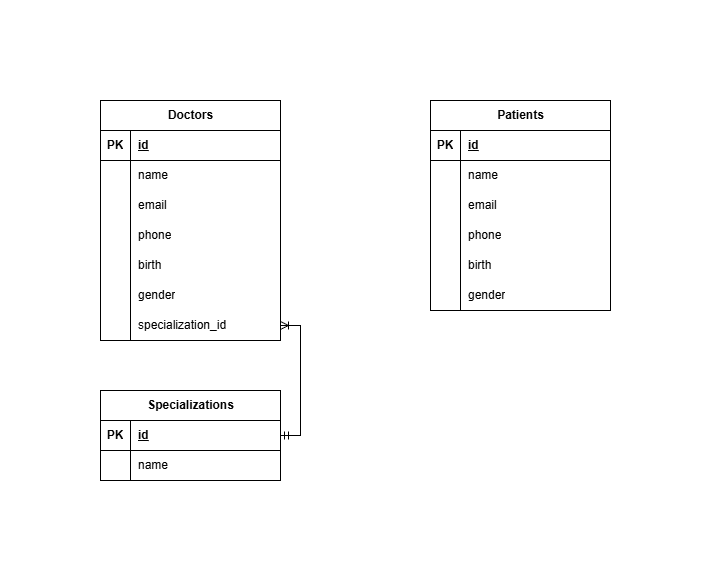

The diagram above was exported from draw.io. Its source (the exported page's mxGraphModel, read from the mxfile embedded in the PNG):
<mxGraphModel dx="1213" dy="730" grid="1" gridSize="10" guides="1" tooltips="1" connect="1" arrows="1" fold="1" page="1" pageScale="1" pageWidth="827" pageHeight="1169" math="0" shadow="0">
  <root>
    <mxCell id="0" />
    <mxCell id="1" parent="0" />
    <mxCell id="_rq43sBfvA4M0D6VbHAO-1" parent="1" style="shape=table;startSize=30;container=1;collapsible=1;childLayout=tableLayout;fixedRows=1;rowLines=0;fontStyle=1;align=center;resizeLast=1;html=1;" value="Doctors" vertex="1">
      <mxGeometry height="240" width="180" x="100" y="140" as="geometry" />
    </mxCell>
    <mxCell id="_rq43sBfvA4M0D6VbHAO-2" parent="_rq43sBfvA4M0D6VbHAO-1" style="shape=tableRow;horizontal=0;startSize=0;swimlaneHead=0;swimlaneBody=0;fillColor=none;collapsible=0;dropTarget=0;points=[[0,0.5],[1,0.5]];portConstraint=eastwest;top=0;left=0;right=0;bottom=1;" value="" vertex="1">
      <mxGeometry height="30" width="180" y="30" as="geometry" />
    </mxCell>
    <mxCell id="_rq43sBfvA4M0D6VbHAO-3" parent="_rq43sBfvA4M0D6VbHAO-2" style="shape=partialRectangle;connectable=0;fillColor=none;top=0;left=0;bottom=0;right=0;fontStyle=1;overflow=hidden;whiteSpace=wrap;html=1;" value="PK" vertex="1">
      <mxGeometry height="30" width="30" as="geometry">
        <mxRectangle height="30" width="30" as="alternateBounds" />
      </mxGeometry>
    </mxCell>
    <mxCell id="_rq43sBfvA4M0D6VbHAO-4" parent="_rq43sBfvA4M0D6VbHAO-2" style="shape=partialRectangle;connectable=0;fillColor=none;top=0;left=0;bottom=0;right=0;align=left;spacingLeft=6;fontStyle=5;overflow=hidden;whiteSpace=wrap;html=1;" value="id" vertex="1">
      <mxGeometry height="30" width="150" x="30" as="geometry">
        <mxRectangle height="30" width="150" as="alternateBounds" />
      </mxGeometry>
    </mxCell>
    <mxCell id="_rq43sBfvA4M0D6VbHAO-5" parent="_rq43sBfvA4M0D6VbHAO-1" style="shape=tableRow;horizontal=0;startSize=0;swimlaneHead=0;swimlaneBody=0;fillColor=none;collapsible=0;dropTarget=0;points=[[0,0.5],[1,0.5]];portConstraint=eastwest;top=0;left=0;right=0;bottom=0;" value="" vertex="1">
      <mxGeometry height="30" width="180" y="60" as="geometry" />
    </mxCell>
    <mxCell id="_rq43sBfvA4M0D6VbHAO-6" parent="_rq43sBfvA4M0D6VbHAO-5" style="shape=partialRectangle;connectable=0;fillColor=none;top=0;left=0;bottom=0;right=0;editable=1;overflow=hidden;whiteSpace=wrap;html=1;" value="" vertex="1">
      <mxGeometry height="30" width="30" as="geometry">
        <mxRectangle height="30" width="30" as="alternateBounds" />
      </mxGeometry>
    </mxCell>
    <mxCell id="_rq43sBfvA4M0D6VbHAO-7" parent="_rq43sBfvA4M0D6VbHAO-5" style="shape=partialRectangle;connectable=0;fillColor=none;top=0;left=0;bottom=0;right=0;align=left;spacingLeft=6;overflow=hidden;whiteSpace=wrap;html=1;" value="name" vertex="1">
      <mxGeometry height="30" width="150" x="30" as="geometry">
        <mxRectangle height="30" width="150" as="alternateBounds" />
      </mxGeometry>
    </mxCell>
    <mxCell id="_rq43sBfvA4M0D6VbHAO-8" parent="_rq43sBfvA4M0D6VbHAO-1" style="shape=tableRow;horizontal=0;startSize=0;swimlaneHead=0;swimlaneBody=0;fillColor=none;collapsible=0;dropTarget=0;points=[[0,0.5],[1,0.5]];portConstraint=eastwest;top=0;left=0;right=0;bottom=0;" value="" vertex="1">
      <mxGeometry height="30" width="180" y="90" as="geometry" />
    </mxCell>
    <mxCell id="_rq43sBfvA4M0D6VbHAO-9" parent="_rq43sBfvA4M0D6VbHAO-8" style="shape=partialRectangle;connectable=0;fillColor=none;top=0;left=0;bottom=0;right=0;editable=1;overflow=hidden;whiteSpace=wrap;html=1;" value="" vertex="1">
      <mxGeometry height="30" width="30" as="geometry">
        <mxRectangle height="30" width="30" as="alternateBounds" />
      </mxGeometry>
    </mxCell>
    <mxCell id="_rq43sBfvA4M0D6VbHAO-10" parent="_rq43sBfvA4M0D6VbHAO-8" style="shape=partialRectangle;connectable=0;fillColor=none;top=0;left=0;bottom=0;right=0;align=left;spacingLeft=6;overflow=hidden;whiteSpace=wrap;html=1;" value="email" vertex="1">
      <mxGeometry height="30" width="150" x="30" as="geometry">
        <mxRectangle height="30" width="150" as="alternateBounds" />
      </mxGeometry>
    </mxCell>
    <mxCell id="_rq43sBfvA4M0D6VbHAO-11" parent="_rq43sBfvA4M0D6VbHAO-1" style="shape=tableRow;horizontal=0;startSize=0;swimlaneHead=0;swimlaneBody=0;fillColor=none;collapsible=0;dropTarget=0;points=[[0,0.5],[1,0.5]];portConstraint=eastwest;top=0;left=0;right=0;bottom=0;" value="" vertex="1">
      <mxGeometry height="30" width="180" y="120" as="geometry" />
    </mxCell>
    <mxCell id="_rq43sBfvA4M0D6VbHAO-12" parent="_rq43sBfvA4M0D6VbHAO-11" style="shape=partialRectangle;connectable=0;fillColor=none;top=0;left=0;bottom=0;right=0;editable=1;overflow=hidden;whiteSpace=wrap;html=1;" value="" vertex="1">
      <mxGeometry height="30" width="30" as="geometry">
        <mxRectangle height="30" width="30" as="alternateBounds" />
      </mxGeometry>
    </mxCell>
    <mxCell id="_rq43sBfvA4M0D6VbHAO-13" parent="_rq43sBfvA4M0D6VbHAO-11" style="shape=partialRectangle;connectable=0;fillColor=none;top=0;left=0;bottom=0;right=0;align=left;spacingLeft=6;overflow=hidden;whiteSpace=wrap;html=1;" value="phone" vertex="1">
      <mxGeometry height="30" width="150" x="30" as="geometry">
        <mxRectangle height="30" width="150" as="alternateBounds" />
      </mxGeometry>
    </mxCell>
    <mxCell id="_rq43sBfvA4M0D6VbHAO-20" parent="_rq43sBfvA4M0D6VbHAO-1" style="shape=tableRow;horizontal=0;startSize=0;swimlaneHead=0;swimlaneBody=0;fillColor=none;collapsible=0;dropTarget=0;points=[[0,0.5],[1,0.5]];portConstraint=eastwest;top=0;left=0;right=0;bottom=0;" vertex="1">
      <mxGeometry height="30" width="180" y="150" as="geometry" />
    </mxCell>
    <mxCell id="_rq43sBfvA4M0D6VbHAO-21" parent="_rq43sBfvA4M0D6VbHAO-20" style="shape=partialRectangle;connectable=0;fillColor=none;top=0;left=0;bottom=0;right=0;editable=1;overflow=hidden;whiteSpace=wrap;html=1;" vertex="1">
      <mxGeometry height="30" width="30" as="geometry">
        <mxRectangle height="30" width="30" as="alternateBounds" />
      </mxGeometry>
    </mxCell>
    <mxCell id="_rq43sBfvA4M0D6VbHAO-22" parent="_rq43sBfvA4M0D6VbHAO-20" style="shape=partialRectangle;connectable=0;fillColor=none;top=0;left=0;bottom=0;right=0;align=left;spacingLeft=6;overflow=hidden;whiteSpace=wrap;html=1;" value="birth" vertex="1">
      <mxGeometry height="30" width="150" x="30" as="geometry">
        <mxRectangle height="30" width="150" as="alternateBounds" />
      </mxGeometry>
    </mxCell>
    <mxCell id="_rq43sBfvA4M0D6VbHAO-17" parent="_rq43sBfvA4M0D6VbHAO-1" style="shape=tableRow;horizontal=0;startSize=0;swimlaneHead=0;swimlaneBody=0;fillColor=none;collapsible=0;dropTarget=0;points=[[0,0.5],[1,0.5]];portConstraint=eastwest;top=0;left=0;right=0;bottom=0;" vertex="1">
      <mxGeometry height="30" width="180" y="180" as="geometry" />
    </mxCell>
    <mxCell id="_rq43sBfvA4M0D6VbHAO-18" parent="_rq43sBfvA4M0D6VbHAO-17" style="shape=partialRectangle;connectable=0;fillColor=none;top=0;left=0;bottom=0;right=0;editable=1;overflow=hidden;whiteSpace=wrap;html=1;" vertex="1">
      <mxGeometry height="30" width="30" as="geometry">
        <mxRectangle height="30" width="30" as="alternateBounds" />
      </mxGeometry>
    </mxCell>
    <mxCell id="_rq43sBfvA4M0D6VbHAO-19" parent="_rq43sBfvA4M0D6VbHAO-17" style="shape=partialRectangle;connectable=0;fillColor=none;top=0;left=0;bottom=0;right=0;align=left;spacingLeft=6;overflow=hidden;whiteSpace=wrap;html=1;" value="gender" vertex="1">
      <mxGeometry height="30" width="150" x="30" as="geometry">
        <mxRectangle height="30" width="150" as="alternateBounds" />
      </mxGeometry>
    </mxCell>
    <mxCell id="MtmCU5-RSY-_znJtO3EV-1" parent="_rq43sBfvA4M0D6VbHAO-1" style="shape=tableRow;horizontal=0;startSize=0;swimlaneHead=0;swimlaneBody=0;fillColor=none;collapsible=0;dropTarget=0;points=[[0,0.5],[1,0.5]];portConstraint=eastwest;top=0;left=0;right=0;bottom=0;" vertex="1">
      <mxGeometry height="30" width="180" y="210" as="geometry" />
    </mxCell>
    <mxCell id="MtmCU5-RSY-_znJtO3EV-2" parent="MtmCU5-RSY-_znJtO3EV-1" style="shape=partialRectangle;connectable=0;fillColor=none;top=0;left=0;bottom=0;right=0;editable=1;overflow=hidden;whiteSpace=wrap;html=1;" vertex="1">
      <mxGeometry height="30" width="30" as="geometry">
        <mxRectangle height="30" width="30" as="alternateBounds" />
      </mxGeometry>
    </mxCell>
    <mxCell id="MtmCU5-RSY-_znJtO3EV-3" parent="MtmCU5-RSY-_znJtO3EV-1" style="shape=partialRectangle;connectable=0;fillColor=none;top=0;left=0;bottom=0;right=0;align=left;spacingLeft=6;overflow=hidden;whiteSpace=wrap;html=1;" value="specialization_id" vertex="1">
      <mxGeometry height="30" width="150" x="30" as="geometry">
        <mxRectangle height="30" width="150" as="alternateBounds" />
      </mxGeometry>
    </mxCell>
    <mxCell id="_rq43sBfvA4M0D6VbHAO-23" parent="1" style="shape=table;startSize=30;container=1;collapsible=1;childLayout=tableLayout;fixedRows=1;rowLines=0;fontStyle=1;align=center;resizeLast=1;html=1;" value="Patients" vertex="1">
      <mxGeometry height="210" width="180" x="430" y="140" as="geometry" />
    </mxCell>
    <mxCell id="_rq43sBfvA4M0D6VbHAO-24" parent="_rq43sBfvA4M0D6VbHAO-23" style="shape=tableRow;horizontal=0;startSize=0;swimlaneHead=0;swimlaneBody=0;fillColor=none;collapsible=0;dropTarget=0;points=[[0,0.5],[1,0.5]];portConstraint=eastwest;top=0;left=0;right=0;bottom=1;" value="" vertex="1">
      <mxGeometry height="30" width="180" y="30" as="geometry" />
    </mxCell>
    <mxCell id="_rq43sBfvA4M0D6VbHAO-25" parent="_rq43sBfvA4M0D6VbHAO-24" style="shape=partialRectangle;connectable=0;fillColor=none;top=0;left=0;bottom=0;right=0;fontStyle=1;overflow=hidden;whiteSpace=wrap;html=1;" value="PK" vertex="1">
      <mxGeometry height="30" width="30" as="geometry">
        <mxRectangle height="30" width="30" as="alternateBounds" />
      </mxGeometry>
    </mxCell>
    <mxCell id="_rq43sBfvA4M0D6VbHAO-26" parent="_rq43sBfvA4M0D6VbHAO-24" style="shape=partialRectangle;connectable=0;fillColor=none;top=0;left=0;bottom=0;right=0;align=left;spacingLeft=6;fontStyle=5;overflow=hidden;whiteSpace=wrap;html=1;" value="id" vertex="1">
      <mxGeometry height="30" width="150" x="30" as="geometry">
        <mxRectangle height="30" width="150" as="alternateBounds" />
      </mxGeometry>
    </mxCell>
    <mxCell id="_rq43sBfvA4M0D6VbHAO-27" parent="_rq43sBfvA4M0D6VbHAO-23" style="shape=tableRow;horizontal=0;startSize=0;swimlaneHead=0;swimlaneBody=0;fillColor=none;collapsible=0;dropTarget=0;points=[[0,0.5],[1,0.5]];portConstraint=eastwest;top=0;left=0;right=0;bottom=0;" value="" vertex="1">
      <mxGeometry height="30" width="180" y="60" as="geometry" />
    </mxCell>
    <mxCell id="_rq43sBfvA4M0D6VbHAO-28" parent="_rq43sBfvA4M0D6VbHAO-27" style="shape=partialRectangle;connectable=0;fillColor=none;top=0;left=0;bottom=0;right=0;editable=1;overflow=hidden;whiteSpace=wrap;html=1;" value="" vertex="1">
      <mxGeometry height="30" width="30" as="geometry">
        <mxRectangle height="30" width="30" as="alternateBounds" />
      </mxGeometry>
    </mxCell>
    <mxCell id="_rq43sBfvA4M0D6VbHAO-29" parent="_rq43sBfvA4M0D6VbHAO-27" style="shape=partialRectangle;connectable=0;fillColor=none;top=0;left=0;bottom=0;right=0;align=left;spacingLeft=6;overflow=hidden;whiteSpace=wrap;html=1;" value="name" vertex="1">
      <mxGeometry height="30" width="150" x="30" as="geometry">
        <mxRectangle height="30" width="150" as="alternateBounds" />
      </mxGeometry>
    </mxCell>
    <mxCell id="_rq43sBfvA4M0D6VbHAO-30" parent="_rq43sBfvA4M0D6VbHAO-23" style="shape=tableRow;horizontal=0;startSize=0;swimlaneHead=0;swimlaneBody=0;fillColor=none;collapsible=0;dropTarget=0;points=[[0,0.5],[1,0.5]];portConstraint=eastwest;top=0;left=0;right=0;bottom=0;" value="" vertex="1">
      <mxGeometry height="30" width="180" y="90" as="geometry" />
    </mxCell>
    <mxCell id="_rq43sBfvA4M0D6VbHAO-31" parent="_rq43sBfvA4M0D6VbHAO-30" style="shape=partialRectangle;connectable=0;fillColor=none;top=0;left=0;bottom=0;right=0;editable=1;overflow=hidden;whiteSpace=wrap;html=1;" value="" vertex="1">
      <mxGeometry height="30" width="30" as="geometry">
        <mxRectangle height="30" width="30" as="alternateBounds" />
      </mxGeometry>
    </mxCell>
    <mxCell id="_rq43sBfvA4M0D6VbHAO-32" parent="_rq43sBfvA4M0D6VbHAO-30" style="shape=partialRectangle;connectable=0;fillColor=none;top=0;left=0;bottom=0;right=0;align=left;spacingLeft=6;overflow=hidden;whiteSpace=wrap;html=1;" value="email" vertex="1">
      <mxGeometry height="30" width="150" x="30" as="geometry">
        <mxRectangle height="30" width="150" as="alternateBounds" />
      </mxGeometry>
    </mxCell>
    <mxCell id="_rq43sBfvA4M0D6VbHAO-33" parent="_rq43sBfvA4M0D6VbHAO-23" style="shape=tableRow;horizontal=0;startSize=0;swimlaneHead=0;swimlaneBody=0;fillColor=none;collapsible=0;dropTarget=0;points=[[0,0.5],[1,0.5]];portConstraint=eastwest;top=0;left=0;right=0;bottom=0;" value="" vertex="1">
      <mxGeometry height="30" width="180" y="120" as="geometry" />
    </mxCell>
    <mxCell id="_rq43sBfvA4M0D6VbHAO-34" parent="_rq43sBfvA4M0D6VbHAO-33" style="shape=partialRectangle;connectable=0;fillColor=none;top=0;left=0;bottom=0;right=0;editable=1;overflow=hidden;whiteSpace=wrap;html=1;" value="" vertex="1">
      <mxGeometry height="30" width="30" as="geometry">
        <mxRectangle height="30" width="30" as="alternateBounds" />
      </mxGeometry>
    </mxCell>
    <mxCell id="_rq43sBfvA4M0D6VbHAO-35" parent="_rq43sBfvA4M0D6VbHAO-33" style="shape=partialRectangle;connectable=0;fillColor=none;top=0;left=0;bottom=0;right=0;align=left;spacingLeft=6;overflow=hidden;whiteSpace=wrap;html=1;" value="phone" vertex="1">
      <mxGeometry height="30" width="150" x="30" as="geometry">
        <mxRectangle height="30" width="150" as="alternateBounds" />
      </mxGeometry>
    </mxCell>
    <mxCell id="_rq43sBfvA4M0D6VbHAO-36" parent="_rq43sBfvA4M0D6VbHAO-23" style="shape=tableRow;horizontal=0;startSize=0;swimlaneHead=0;swimlaneBody=0;fillColor=none;collapsible=0;dropTarget=0;points=[[0,0.5],[1,0.5]];portConstraint=eastwest;top=0;left=0;right=0;bottom=0;" vertex="1">
      <mxGeometry height="30" width="180" y="150" as="geometry" />
    </mxCell>
    <mxCell id="_rq43sBfvA4M0D6VbHAO-37" parent="_rq43sBfvA4M0D6VbHAO-36" style="shape=partialRectangle;connectable=0;fillColor=none;top=0;left=0;bottom=0;right=0;editable=1;overflow=hidden;whiteSpace=wrap;html=1;" vertex="1">
      <mxGeometry height="30" width="30" as="geometry">
        <mxRectangle height="30" width="30" as="alternateBounds" />
      </mxGeometry>
    </mxCell>
    <mxCell id="_rq43sBfvA4M0D6VbHAO-38" parent="_rq43sBfvA4M0D6VbHAO-36" style="shape=partialRectangle;connectable=0;fillColor=none;top=0;left=0;bottom=0;right=0;align=left;spacingLeft=6;overflow=hidden;whiteSpace=wrap;html=1;" value="birth" vertex="1">
      <mxGeometry height="30" width="150" x="30" as="geometry">
        <mxRectangle height="30" width="150" as="alternateBounds" />
      </mxGeometry>
    </mxCell>
    <mxCell id="_rq43sBfvA4M0D6VbHAO-39" parent="_rq43sBfvA4M0D6VbHAO-23" style="shape=tableRow;horizontal=0;startSize=0;swimlaneHead=0;swimlaneBody=0;fillColor=none;collapsible=0;dropTarget=0;points=[[0,0.5],[1,0.5]];portConstraint=eastwest;top=0;left=0;right=0;bottom=0;" vertex="1">
      <mxGeometry height="30" width="180" y="180" as="geometry" />
    </mxCell>
    <mxCell id="_rq43sBfvA4M0D6VbHAO-40" parent="_rq43sBfvA4M0D6VbHAO-39" style="shape=partialRectangle;connectable=0;fillColor=none;top=0;left=0;bottom=0;right=0;editable=1;overflow=hidden;whiteSpace=wrap;html=1;" vertex="1">
      <mxGeometry height="30" width="30" as="geometry">
        <mxRectangle height="30" width="30" as="alternateBounds" />
      </mxGeometry>
    </mxCell>
    <mxCell id="_rq43sBfvA4M0D6VbHAO-41" parent="_rq43sBfvA4M0D6VbHAO-39" style="shape=partialRectangle;connectable=0;fillColor=none;top=0;left=0;bottom=0;right=0;align=left;spacingLeft=6;overflow=hidden;whiteSpace=wrap;html=1;" value="gender" vertex="1">
      <mxGeometry height="30" width="150" x="30" as="geometry">
        <mxRectangle height="30" width="150" as="alternateBounds" />
      </mxGeometry>
    </mxCell>
    <mxCell id="_rq43sBfvA4M0D6VbHAO-42" parent="1" style="shape=table;startSize=30;container=1;collapsible=1;childLayout=tableLayout;fixedRows=1;rowLines=0;fontStyle=1;align=center;resizeLast=1;html=1;" value="Specializations" vertex="1">
      <mxGeometry height="90" width="180" x="100" y="430" as="geometry" />
    </mxCell>
    <mxCell id="_rq43sBfvA4M0D6VbHAO-43" parent="_rq43sBfvA4M0D6VbHAO-42" style="shape=tableRow;horizontal=0;startSize=0;swimlaneHead=0;swimlaneBody=0;fillColor=none;collapsible=0;dropTarget=0;points=[[0,0.5],[1,0.5]];portConstraint=eastwest;top=0;left=0;right=0;bottom=1;" value="" vertex="1">
      <mxGeometry height="30" width="180" y="30" as="geometry" />
    </mxCell>
    <mxCell id="_rq43sBfvA4M0D6VbHAO-44" parent="_rq43sBfvA4M0D6VbHAO-43" style="shape=partialRectangle;connectable=0;fillColor=none;top=0;left=0;bottom=0;right=0;fontStyle=1;overflow=hidden;whiteSpace=wrap;html=1;" value="PK" vertex="1">
      <mxGeometry height="30" width="30" as="geometry">
        <mxRectangle height="30" width="30" as="alternateBounds" />
      </mxGeometry>
    </mxCell>
    <mxCell id="_rq43sBfvA4M0D6VbHAO-45" parent="_rq43sBfvA4M0D6VbHAO-43" style="shape=partialRectangle;connectable=0;fillColor=none;top=0;left=0;bottom=0;right=0;align=left;spacingLeft=6;fontStyle=5;overflow=hidden;whiteSpace=wrap;html=1;" value="id" vertex="1">
      <mxGeometry height="30" width="150" x="30" as="geometry">
        <mxRectangle height="30" width="150" as="alternateBounds" />
      </mxGeometry>
    </mxCell>
    <mxCell id="_rq43sBfvA4M0D6VbHAO-46" parent="_rq43sBfvA4M0D6VbHAO-42" style="shape=tableRow;horizontal=0;startSize=0;swimlaneHead=0;swimlaneBody=0;fillColor=none;collapsible=0;dropTarget=0;points=[[0,0.5],[1,0.5]];portConstraint=eastwest;top=0;left=0;right=0;bottom=0;" value="" vertex="1">
      <mxGeometry height="30" width="180" y="60" as="geometry" />
    </mxCell>
    <mxCell id="_rq43sBfvA4M0D6VbHAO-47" parent="_rq43sBfvA4M0D6VbHAO-46" style="shape=partialRectangle;connectable=0;fillColor=none;top=0;left=0;bottom=0;right=0;editable=1;overflow=hidden;whiteSpace=wrap;html=1;" value="" vertex="1">
      <mxGeometry height="30" width="30" as="geometry">
        <mxRectangle height="30" width="30" as="alternateBounds" />
      </mxGeometry>
    </mxCell>
    <mxCell id="_rq43sBfvA4M0D6VbHAO-48" parent="_rq43sBfvA4M0D6VbHAO-46" style="shape=partialRectangle;connectable=0;fillColor=none;top=0;left=0;bottom=0;right=0;align=left;spacingLeft=6;overflow=hidden;whiteSpace=wrap;html=1;" value="name" vertex="1">
      <mxGeometry height="30" width="150" x="30" as="geometry">
        <mxRectangle height="30" width="150" as="alternateBounds" />
      </mxGeometry>
    </mxCell>
    <mxCell id="_rq43sBfvA4M0D6VbHAO-63" edge="1" parent="1" source="_rq43sBfvA4M0D6VbHAO-43" style="edgeStyle=orthogonalEdgeStyle;rounded=0;orthogonalLoop=1;jettySize=auto;html=1;entryX=1;entryY=0.5;entryDx=0;entryDy=0;endArrow=ERoneToMany;endFill=0;startArrow=ERmandOne;startFill=0;exitX=1;exitY=0.5;exitDx=0;exitDy=0;" target="MtmCU5-RSY-_znJtO3EV-1">
      <mxGeometry relative="1" as="geometry">
        <mxPoint x="370" y="215" as="targetPoint" />
      </mxGeometry>
    </mxCell>
  </root>
</mxGraphModel>